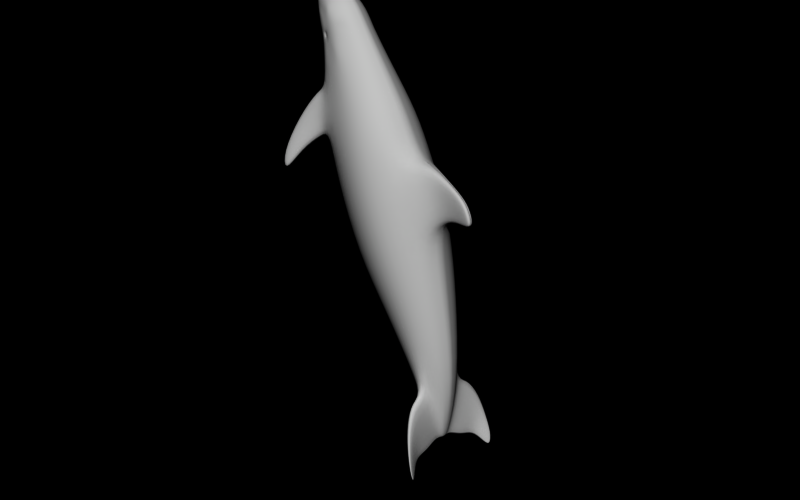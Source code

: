 # Source: dolphRig.blend  (saved by Blender 2.64.0; exported with 4.5.12 LTS)
import bpy
from mathutils import Matrix  # noqa: F401  (used for matrix-valued properties, if any)

bpy.ops.wm.read_factory_settings(use_empty=True)
scene = bpy.context.scene
scene.name = 'Scene'

# ---- collections
col_collection_1 = bpy.data.collections.new('Collection 1'); scene.collection.children.link(col_collection_1)

# ---- world
world_world = bpy.data.worlds.new('World'); scene.world = world_world
world_world.color = (0.0, 0.0, 0.0)
world_world.use_sun_shadow = False
world_world.sun_shadow_jitter_overblur = 0.0
world_world.cycles.sampling_method = 'MANUAL'
world_world.cycles.sample_map_resolution = 256

# ---- meshes
me_cube_001 = bpy.data.meshes.new('Cube.001')
me_cube_001.from_pydata([(1.0, -0.4635, -0.9621), (-1.0, -0.4635, -1.019), (1.0, -0.4635, 0.8727), (-1.0, -0.4635, 0.8727), (-5.654, -0.09498, -0.1946), (-5.654, -0.09498, -0.5612), (6.19, -0.06563, -0.3378), (6.19, -0.06563, -0.4914), (-2.094, -0.4253, 0.8196), (-2.094, -0.4253, -0.9409), (-3.34, -0.3266, 0.5986), (-3.34, -0.3266, -0.8089), (-4.393, -0.2483, 0.4111), (-4.393, -0.2483, -0.6052), (-4.929, -0.2317, 0.3346), (-4.929, -0.2317, -0.5612), (2.529, -0.3741, -0.6974), (2.529, -0.3741, 0.663), (4.758, -0.2035, -0.4455), (4.758, -0.2035, 0.2942), (-6.155, -0.07417, -0.5314), (-6.155, -0.07417, -0.3839), (1.0, -0.8893, -0.3933), (1.0, -0.8893, 0.3033), (-1.0, -0.8893, -0.4173), (-1.0, -0.8893, 0.2913), (-5.654, -0.1822, -0.4868), (-5.654, -0.1822, -0.3567), (6.19, -0.1259, -0.4579), (6.19, -0.1259, -0.4003), (-2.094, -0.816, 0.3134), (-2.094, -0.816, -0.4183), (-3.34, -0.6267, 0.1587), (-3.34, -0.6267, -0.3746), (-4.414, -0.4747, -0.2725), (-4.393, -0.4765, 0.08846), (-4.929, -0.4447, -0.2757), (-4.929, -0.4447, 0.05977), (2.529, -0.7178, -0.2548), (2.529, -0.7178, 0.2548), (4.758, -0.3905, -0.2606), (4.758, -0.3905, 0.04467), (-6.155, -0.1423, -0.5225), (-6.155, -0.1423, -0.4672), (-5.42, -0.1523, 0.1983), (-5.42, -0.1523, -0.5612), (-5.42, -0.3506, -0.02244), (-5.42, -0.3072, -0.3971), (1.0, 7.451e-08, -1.062), (-1.0, 1.937e-07, -1.126), (1.0, -1.49e-07, 1.0), (-1.0, 1.192e-07, 1.0), (-5.654, 1.341e-07, -0.1994), (-5.654, 1.378e-07, -0.6112), (6.19, 0.0, -0.3427), (6.19, 0.0, -0.5154), (-2.094, 1.937e-07, 0.9402), (-2.094, 2.682e-07, -1.038), (-3.34, 2.98e-07, 0.6919), (-3.34, 2.831e-07, -0.8895), (-4.393, 2.316e-07, 0.4813), (-4.393, 2.71e-07, -0.6607), (-4.929, 2.316e-07, 0.3953), (-4.929, 2.649e-07, -0.6112), (2.529, -3.427e-07, 0.7643), (2.529, -1.043e-07, -0.7643), (4.758, 0.0, 0.35), (4.758, 0.0, -0.4812), (-6.151, -0.001521, -0.5444), (-6.155, 6.333e-08, -0.3718), (6.19, 0.0, -0.4579), (6.19, 0.0, -0.4003), (-6.191, 1.565e-07, -0.5225), (-6.191, 1.416e-07, -0.4672), (-5.42, 8.859e-06, 0.2421), (-5.42, 8.867e-06, -0.6112), (-3.332, -0.6828, -0.5777), (-2.103, -0.791, -0.6985), (-3.358, -0.5323, -0.6697), (-2.135, -0.5916, -0.8117), (-1.938, -0.873, -1.239), (-2.86, -0.8056, -1.127), (-1.912, -1.037, -1.146), (-2.841, -0.9169, -1.059), (-1.994, -1.206, -1.543), (-1.387, -1.276, -1.631), (-2.007, -1.133, -1.589), (-1.403, -1.177, -1.684), (-0.7697, -0.001852, 1.265), (0.7078, -0.001852, 1.265), (-0.7697, -0.1849, 1.265), (0.7078, -0.1849, 1.265), (0.7125, -0.09827, 1.559), (-0.3605, -0.09827, 1.559), (0.7125, -0.001852, 1.559), (-0.3605, -0.001852, 1.559), (0.05344, -0.001852, 1.814), (0.8933, -0.001852, 1.814), (0.05344, -0.07874, 1.814), (0.8933, -0.07874, 1.814), (0.9176, -0.06216, 1.971), (0.4222, -0.06216, 1.971), (0.9176, -0.001852, 1.971), (0.4222, -0.001852, 1.971), (6.451, -0.434, -0.4779), (6.451, -0.434, -0.4134), (4.846, -0.7303, -0.257), (4.846, -0.7303, 0.01949), (6.465, -0.7449, -0.4779), (6.465, -0.7449, -0.3894), (5.361, -0.9331, -0.257), (5.361, -0.9331, -0.04087), (6.753, -0.9006, -0.3524), (6.753, -0.9006, -0.4075), (5.943, -1.039, -0.1517), (5.943, -1.039, -0.2699), (6.992, -1.039, -0.3197), (6.992, -1.039, -0.3431), (6.647, -1.098, -0.2845), (6.647, -1.098, -0.2342), (-4.414, -0.4747, -0.1377), (-4.929, -0.4447, -0.108), (-4.661, -0.4606, 0.07412), (-4.639, -0.4624, -0.2626), (-4.639, -0.4624, -0.1377), (-4.463, -0.4409, -0.1753), (-4.587, -0.4348, -0.1753), (-4.587, -0.4348, -0.2279), (-4.463, -0.4409, -0.232)], [], [(0, 22, 24, 1), (22, 23, 25, 24), (23, 2, 3, 25), (8, 30, 25, 3), (30, 31, 24, 25), (31, 9, 1, 24), (10, 32, 30, 8), (32, 33, 31, 30), (12, 35, 32, 10), (34, 13, 11, 33), (22, 0, 16, 38), (38, 39, 23, 22), (39, 17, 2, 23), (18, 40, 38, 16), (40, 41, 39, 38), (41, 19, 17, 39), (5, 26, 42, 20), (26, 27, 43, 42), (27, 4, 21, 43), (27, 46, 44, 4), (46, 37, 14, 44), (26, 47, 46, 27), (5, 45, 47, 26), (45, 15, 36, 47), (48, 0, 1, 49), (56, 8, 3, 51), (9, 57, 49, 1), (58, 10, 8, 56), (11, 59, 57, 9), (60, 12, 10, 58), (13, 61, 59, 11), (62, 14, 12, 60), (15, 63, 61, 13), (17, 64, 50, 2), (0, 48, 65, 16), (19, 66, 64, 17), (6, 54, 66, 19), (67, 18, 16, 65), (55, 7, 18, 67), (53, 5, 20, 68), (4, 52, 69, 21), (70, 28, 7, 55), (71, 29, 28, 70), (54, 6, 29, 71), (42, 72, 68, 20), (43, 73, 72, 42), (21, 69, 73, 43), (74, 44, 14, 62), (52, 4, 44, 74), (45, 75, 63, 15), (5, 53, 75, 45), (31, 33, 76, 77), (33, 11, 78, 76), (9, 31, 77, 79), (11, 9, 79, 78), (78, 79, 80, 81), (79, 77, 82, 80), (76, 78, 81, 83), (77, 76, 83, 82), (82, 83, 84, 85), (83, 81, 86, 84), (80, 82, 85, 87), (81, 80, 87, 86), (84, 86, 87, 85), (51, 3, 90, 88), (2, 50, 89, 91), (3, 2, 91, 90), (90, 91, 92, 93), (91, 89, 94, 92), (88, 90, 93, 95), (95, 93, 98, 96), (92, 94, 97, 99), (93, 92, 99, 98), (98, 99, 100, 101), (99, 97, 102, 100), (96, 98, 101, 103), (103, 101, 100, 102), (6, 19, 41, 29), (7, 28, 40, 18), (28, 29, 105, 104), (41, 40, 106, 107), (29, 41, 107, 105), (40, 28, 104, 106), (104, 105, 109, 108), (107, 106, 110, 111), (105, 107, 111, 109), (106, 104, 108, 110), (108, 109, 112, 113), (111, 110, 115, 114), (109, 111, 114, 112), (110, 108, 113, 115), (113, 112, 116, 117), (114, 115, 118, 119), (112, 114, 119, 116), (115, 113, 117, 118), (116, 119, 118, 117), (120, 33, 32), (35, 120, 32), (120, 34, 33), (122, 12, 14), (37, 122, 14), (122, 35, 12), (121, 36, 123, 124), (37, 121, 124, 122), (122, 124, 120, 35), (123, 15, 13), (34, 123, 13), (123, 36, 15), (121, 46, 47), (36, 121, 47), (121, 37, 46), (120, 124, 126, 125), (124, 123, 127, 126), (123, 34, 128, 127), (34, 120, 125, 128), (126, 127, 128, 125)])
me_cube_001.polygons.foreach_set('use_smooth', [True] * 116)
_ca = me_cube_001.color_attributes.new('Col', 'BYTE_COLOR', 'CORNER')
_ca.data.foreach_set('color', [1.0, 1.0, 1.0, 1.0, 1.0, 1.0, 1.0, 1.0, 1.0, 1.0, 1.0, 1.0, 1.0, 1.0, 1.0, 1.0, 1.0, 1.0, 1.0, 1.0, 1.0, 1.0, 1.0, 1.0, 1.0, 1.0, 1.0, 1.0, 1.0, 1.0, 1.0, 1.0, 1.0, 1.0, 1.0, 1.0, 1.0, 1.0, 1.0, 1.0, 1.0, 1.0, 1.0, 1.0, 1.0, 1.0, 1.0, 1.0, 1.0, 1.0, 1.0, 1.0, 1.0, 1.0, 1.0, 1.0, 1.0, 1.0, 1.0, 1.0, 1.0, 1.0, 1.0, 1.0, 1.0, 1.0, 1.0, 1.0, 1.0, 1.0, 1.0, 1.0, 1.0, 1.0, 1.0, 1.0, 1.0, 1.0, 1.0, 1.0, 1.0, 1.0, 1.0, 1.0, 1.0, 1.0, 1.0, 1.0, 1.0, 1.0, 1.0, 1.0, 1.0, 1.0, 1.0, 1.0, 1.0, 1.0, 1.0, 1.0, 1.0, 1.0, 1.0, 1.0, 1.0, 1.0, 1.0, 1.0, 1.0, 1.0, 1.0, 1.0, 1.0, 1.0, 1.0, 1.0, 1.0, 1.0, 1.0, 1.0, 1.0, 1.0, 1.0, 1.0, 1.0, 1.0, 1.0, 1.0, 1.0, 1.0, 1.0, 1.0, 1.0, 1.0, 1.0, 1.0, 1.0, 1.0, 1.0, 1.0, 1.0, 1.0, 1.0, 1.0, 1.0, 1.0, 1.0, 1.0, 1.0, 1.0, 1.0, 1.0, 1.0, 1.0, 1.0, 1.0, 1.0, 1.0, 1.0, 1.0, 1.0, 1.0, 1.0, 1.0, 1.0, 1.0, 1.0, 1.0, 1.0, 1.0, 1.0, 1.0, 1.0, 1.0, 1.0, 1.0, 1.0, 1.0, 1.0, 1.0, 1.0, 1.0, 1.0, 1.0, 1.0, 1.0, 1.0, 1.0, 1.0, 1.0, 1.0, 1.0, 1.0, 1.0, 1.0, 1.0, 1.0, 1.0, 1.0, 1.0, 1.0, 1.0, 1.0, 1.0, 1.0, 1.0, 1.0, 1.0, 1.0, 1.0, 1.0, 1.0, 1.0, 1.0, 1.0, 1.0, 1.0, 1.0, 1.0, 1.0, 1.0, 1.0, 1.0, 1.0, 1.0, 1.0, 1.0, 1.0, 1.0, 1.0, 1.0, 1.0, 1.0, 1.0, 1.0, 1.0, 1.0, 1.0, 1.0, 1.0, 1.0, 1.0, 1.0, 1.0, 1.0, 1.0, 1.0, 1.0, 1.0, 1.0, 1.0, 1.0, 1.0, 1.0, 1.0, 1.0, 1.0, 1.0, 1.0, 1.0, 1.0, 1.0, 1.0, 1.0, 1.0, 1.0, 1.0, 1.0, 1.0, 1.0, 1.0, 1.0, 1.0, 1.0, 1.0, 1.0, 1.0, 1.0, 1.0, 1.0, 1.0, 1.0, 1.0, 1.0, 1.0, 1.0, 1.0, 1.0, 1.0, 1.0, 1.0, 1.0, 1.0, 1.0, 1.0, 1.0, 1.0, 1.0, 1.0, 1.0, 1.0, 1.0, 1.0, 1.0, 1.0, 1.0, 1.0, 1.0, 1.0, 1.0, 1.0, 1.0, 1.0, 1.0, 1.0, 1.0, 1.0, 1.0, 1.0, 1.0, 1.0, 1.0, 1.0, 1.0, 1.0, 1.0, 1.0, 1.0, 1.0, 1.0, 1.0, 1.0, 1.0, 1.0, 1.0, 1.0, 1.0, 1.0, 1.0, 1.0, 1.0, 1.0, 1.0, 1.0, 1.0, 1.0, 1.0, 1.0, 1.0, 1.0, 1.0, 1.0, 1.0, 1.0, 1.0, 1.0, 1.0, 1.0, 1.0, 1.0, 1.0, 1.0, 1.0, 1.0, 1.0, 1.0, 1.0, 1.0, 1.0, 1.0, 1.0, 1.0, 1.0, 1.0, 1.0, 1.0, 1.0, 1.0, 1.0, 1.0, 1.0, 1.0, 1.0, 1.0, 1.0, 1.0, 1.0, 1.0, 1.0, 1.0, 1.0, 1.0, 1.0, 1.0, 1.0, 1.0, 1.0, 1.0, 1.0, 1.0, 1.0, 1.0, 1.0, 1.0, 1.0, 1.0, 1.0, 1.0, 1.0, 1.0, 1.0, 1.0, 1.0, 1.0, 1.0, 1.0, 1.0, 1.0, 1.0, 1.0, 1.0, 1.0, 1.0, 1.0, 1.0, 1.0, 1.0, 1.0, 1.0, 1.0, 1.0, 1.0, 1.0, 1.0, 1.0, 1.0, 1.0, 1.0, 1.0, 1.0, 1.0, 1.0, 1.0, 1.0, 1.0, 1.0, 1.0, 1.0, 1.0, 1.0, 1.0, 1.0, 1.0, 1.0, 1.0, 1.0, 1.0, 1.0, 1.0, 1.0, 1.0, 1.0, 1.0, 1.0, 1.0, 1.0, 1.0, 1.0, 1.0, 1.0, 1.0, 1.0, 1.0, 1.0, 1.0, 1.0, 1.0, 1.0, 1.0, 1.0, 1.0, 1.0, 1.0, 1.0, 1.0, 1.0, 1.0, 1.0, 1.0, 1.0, 1.0, 1.0, 1.0, 1.0, 1.0, 1.0, 1.0, 1.0, 1.0, 1.0, 1.0, 1.0, 1.0, 1.0, 1.0, 1.0, 1.0, 1.0, 1.0, 1.0, 1.0, 1.0, 1.0, 1.0, 1.0, 1.0, 1.0, 1.0, 1.0, 1.0, 1.0, 1.0, 1.0, 1.0, 1.0, 1.0, 1.0, 1.0, 1.0, 1.0, 1.0, 1.0, 1.0, 1.0, 1.0, 1.0, 1.0, 1.0, 1.0, 1.0, 1.0, 1.0, 1.0, 1.0, 1.0, 1.0, 1.0, 1.0, 1.0, 1.0, 1.0, 1.0, 1.0, 1.0, 1.0, 1.0, 1.0, 1.0, 1.0, 1.0, 1.0, 1.0, 1.0, 1.0, 1.0, 1.0, 1.0, 1.0, 1.0, 1.0, 1.0, 1.0, 1.0, 1.0, 1.0, 1.0, 1.0, 1.0, 1.0, 1.0, 1.0, 1.0, 1.0, 1.0, 1.0, 1.0, 1.0, 1.0, 1.0, 1.0, 1.0, 1.0, 1.0, 1.0, 1.0, 1.0, 1.0, 1.0, 1.0, 1.0, 1.0, 1.0, 1.0, 1.0, 1.0, 1.0, 1.0, 1.0, 1.0, 1.0, 1.0, 1.0, 1.0, 1.0, 1.0, 1.0, 1.0, 1.0, 1.0, 1.0, 1.0, 1.0, 1.0, 1.0, 1.0, 1.0, 1.0, 1.0, 1.0, 1.0, 1.0, 1.0, 1.0, 1.0, 1.0, 1.0, 1.0, 1.0, 1.0, 1.0, 1.0, 1.0, 1.0, 1.0, 1.0, 1.0, 1.0, 1.0, 1.0, 1.0, 1.0, 1.0, 1.0, 1.0, 1.0, 1.0, 1.0, 1.0, 1.0, 1.0, 1.0, 1.0, 1.0, 1.0, 1.0, 1.0, 1.0, 1.0, 1.0, 1.0, 1.0, 1.0, 1.0, 1.0, 1.0, 1.0, 1.0, 1.0, 1.0, 1.0, 1.0, 1.0, 1.0, 1.0, 1.0, 1.0, 1.0, 1.0, 1.0, 1.0, 1.0, 1.0, 1.0, 1.0, 1.0, 1.0, 1.0, 1.0, 1.0, 1.0, 1.0, 1.0, 1.0, 1.0, 1.0, 1.0, 1.0, 1.0, 1.0, 1.0, 1.0, 1.0, 1.0, 1.0, 1.0, 1.0, 1.0, 1.0, 1.0, 1.0, 1.0, 1.0, 1.0, 1.0, 1.0, 1.0, 1.0, 1.0, 1.0, 1.0, 1.0, 1.0, 1.0, 1.0, 1.0, 1.0, 1.0, 1.0, 1.0, 1.0, 1.0, 1.0, 1.0, 1.0, 1.0, 1.0, 1.0, 1.0, 1.0, 1.0, 1.0, 1.0, 1.0, 1.0, 1.0, 1.0, 1.0, 1.0, 1.0, 1.0, 1.0, 1.0, 1.0, 1.0, 1.0, 1.0, 1.0, 1.0, 1.0, 1.0, 1.0, 1.0, 1.0, 1.0, 1.0, 1.0, 1.0, 1.0, 1.0, 1.0, 1.0, 1.0, 1.0, 1.0, 1.0, 1.0, 1.0, 1.0, 1.0, 1.0, 1.0, 1.0, 1.0, 1.0, 1.0, 1.0, 1.0, 1.0, 1.0, 1.0, 1.0, 1.0, 1.0, 1.0, 1.0, 1.0, 1.0, 1.0, 1.0, 1.0, 1.0, 1.0, 1.0, 1.0, 1.0, 1.0, 1.0, 1.0, 1.0, 1.0, 1.0, 1.0, 1.0, 1.0, 1.0, 1.0, 1.0, 1.0, 1.0, 1.0, 1.0, 1.0, 1.0, 1.0, 1.0, 1.0, 1.0, 1.0, 1.0, 1.0, 1.0, 1.0, 1.0, 1.0, 1.0, 1.0, 1.0, 1.0, 1.0, 1.0, 1.0, 1.0, 1.0, 1.0, 1.0, 1.0, 1.0, 1.0, 1.0, 1.0, 1.0, 1.0, 1.0, 1.0, 1.0, 1.0, 1.0, 1.0, 1.0, 1.0, 1.0, 1.0, 1.0, 1.0, 1.0, 1.0, 1.0, 1.0, 1.0, 1.0, 1.0, 1.0, 1.0, 1.0, 1.0, 1.0, 1.0, 1.0, 1.0, 1.0, 1.0, 1.0, 1.0, 1.0, 1.0, 1.0, 1.0, 1.0, 1.0, 1.0, 1.0, 1.0, 1.0, 1.0, 1.0, 1.0, 1.0, 1.0, 1.0, 1.0, 1.0, 1.0, 1.0, 1.0, 1.0, 1.0, 1.0, 1.0, 1.0, 1.0, 1.0, 1.0, 1.0, 1.0, 1.0, 1.0, 1.0, 1.0, 1.0, 1.0, 1.0, 1.0, 1.0, 1.0, 1.0, 1.0, 1.0, 1.0, 1.0, 1.0, 1.0, 1.0, 1.0, 1.0, 1.0, 1.0, 1.0, 1.0, 1.0, 1.0, 1.0, 1.0, 1.0, 1.0, 1.0, 1.0, 1.0, 1.0, 1.0, 1.0, 1.0, 1.0, 1.0, 1.0, 1.0, 1.0, 1.0, 1.0, 1.0, 1.0, 1.0, 1.0, 1.0, 1.0, 1.0, 1.0, 1.0, 1.0, 1.0, 1.0, 1.0, 1.0, 1.0, 1.0, 1.0, 1.0, 1.0, 1.0, 1.0, 1.0, 1.0, 1.0, 1.0, 1.0, 1.0, 1.0, 1.0, 1.0, 1.0, 1.0, 1.0, 1.0, 1.0, 1.0, 1.0, 1.0, 1.0, 1.0, 1.0, 1.0, 1.0, 1.0, 1.0, 1.0, 1.0, 1.0, 1.0, 1.0, 1.0, 1.0, 1.0, 1.0, 1.0, 1.0, 1.0, 1.0, 1.0, 1.0, 1.0, 1.0, 1.0, 1.0, 1.0, 1.0, 1.0, 1.0, 1.0, 1.0, 1.0, 1.0, 1.0, 1.0, 1.0, 1.0, 1.0, 1.0, 1.0, 1.0, 1.0, 1.0, 1.0, 1.0, 1.0, 1.0, 1.0, 1.0, 1.0, 1.0, 1.0, 1.0, 1.0, 1.0, 1.0, 1.0, 1.0, 1.0, 1.0, 1.0, 1.0, 1.0, 1.0, 1.0, 1.0, 1.0, 1.0, 1.0, 1.0, 1.0, 1.0, 1.0, 1.0, 1.0, 1.0, 1.0, 1.0, 1.0, 1.0, 1.0, 1.0, 1.0, 1.0, 1.0, 1.0, 1.0, 1.0, 1.0, 1.0, 1.0, 1.0, 1.0, 1.0, 1.0, 1.0, 1.0, 1.0, 1.0, 1.0, 1.0, 1.0, 1.0, 1.0, 1.0, 1.0, 1.0, 1.0, 1.0, 1.0, 1.0, 1.0, 1.0, 1.0, 1.0, 1.0, 1.0, 1.0, 1.0, 1.0, 1.0, 1.0, 1.0, 1.0, 1.0, 1.0, 1.0, 1.0, 1.0, 1.0, 1.0, 1.0, 1.0, 1.0, 1.0, 1.0, 1.0, 1.0, 1.0, 1.0, 1.0, 1.0, 1.0, 1.0, 1.0, 1.0, 1.0, 1.0, 1.0, 1.0, 1.0, 1.0, 1.0, 1.0, 1.0, 1.0, 1.0, 1.0, 1.0, 1.0, 1.0, 1.0, 1.0, 1.0, 1.0, 1.0, 1.0, 1.0, 1.0, 1.0, 1.0, 1.0, 1.0, 1.0, 1.0, 1.0, 1.0, 1.0, 1.0, 1.0, 1.0, 1.0, 1.0, 1.0, 1.0, 1.0, 1.0, 1.0, 1.0, 1.0, 1.0, 1.0, 1.0, 1.0, 1.0, 1.0, 1.0, 1.0, 1.0, 1.0, 1.0, 1.0, 1.0, 1.0, 1.0, 1.0, 1.0, 1.0, 1.0, 1.0, 1.0, 1.0, 1.0, 1.0, 1.0, 1.0, 1.0, 1.0, 1.0, 1.0, 1.0, 1.0, 1.0, 1.0, 1.0, 1.0, 1.0, 1.0, 1.0, 1.0, 1.0, 1.0, 1.0, 1.0, 1.0, 1.0, 1.0, 1.0, 1.0, 1.0, 1.0, 1.0, 1.0, 1.0, 1.0, 1.0, 1.0, 1.0, 1.0, 1.0, 1.0, 1.0, 1.0, 1.0, 1.0, 1.0, 1.0, 1.0, 1.0, 1.0, 1.0, 1.0, 1.0, 1.0, 1.0, 1.0, 1.0, 1.0, 1.0, 1.0, 1.0, 1.0, 1.0, 1.0, 1.0, 1.0, 1.0, 1.0, 1.0, 1.0, 1.0, 1.0, 1.0, 1.0, 1.0, 1.0, 1.0, 1.0, 1.0, 1.0, 1.0, 1.0, 1.0, 1.0, 1.0, 1.0, 1.0, 1.0, 1.0, 1.0, 1.0, 1.0, 1.0, 1.0, 1.0, 1.0, 1.0, 1.0, 1.0, 1.0, 1.0, 1.0, 1.0, 1.0, 1.0, 1.0, 1.0, 1.0, 1.0, 1.0, 1.0, 1.0, 1.0, 1.0, 1.0, 1.0, 1.0, 1.0, 1.0, 1.0, 1.0, 1.0, 1.0, 1.0, 1.0, 1.0, 1.0, 1.0, 1.0, 1.0, 1.0, 1.0, 1.0, 1.0, 1.0, 1.0, 1.0, 1.0, 1.0, 1.0, 1.0, 1.0, 1.0, 1.0, 1.0, 1.0, 1.0, 1.0, 1.0, 1.0, 1.0, 1.0, 1.0, 1.0, 1.0, 1.0, 1.0, 1.0, 1.0, 1.0, 1.0, 1.0, 1.0, 1.0, 1.0, 1.0, 1.0, 1.0, 1.0, 1.0, 1.0, 1.0, 1.0, 1.0, 1.0, 1.0, 1.0, 1.0, 1.0, 1.0, 1.0, 1.0, 1.0, 1.0, 1.0, 1.0, 1.0, 1.0, 1.0, 1.0, 1.0, 1.0, 1.0, 1.0, 1.0, 1.0, 1.0, 1.0, 1.0, 1.0, 1.0, 1.0, 1.0, 1.0, 1.0, 1.0, 1.0, 1.0, 1.0, 1.0, 1.0, 1.0, 1.0, 1.0, 1.0, 1.0, 1.0, 1.0, 1.0, 1.0, 1.0, 1.0, 1.0, 1.0, 1.0, 1.0, 1.0, 1.0, 1.0, 1.0, 1.0, 1.0, 1.0, 1.0, 1.0, 1.0, 1.0, 1.0, 1.0, 1.0, 1.0, 1.0, 1.0, 1.0, 1.0, 1.0, 1.0, 1.0, 1.0, 1.0, 1.0, 1.0, 1.0, 1.0, 1.0, 1.0, 1.0, 1.0, 1.0, 1.0, 1.0, 1.0, 1.0, 1.0, 1.0, 1.0, 1.0, 1.0, 1.0, 1.0, 1.0, 1.0, 1.0, 1.0, 1.0, 1.0, 1.0, 1.0, 1.0, 1.0, 1.0, 1.0, 1.0, 1.0, 1.0, 1.0, 1.0, 1.0, 1.0, 1.0, 1.0, 1.0, 1.0, 1.0, 1.0, 1.0, 1.0, 1.0, 1.0, 1.0, 1.0, 1.0, 1.0, 1.0, 1.0, 1.0, 1.0, 1.0, 1.0, 1.0, 1.0, 1.0, 1.0, 1.0, 1.0, 1.0, 1.0, 1.0, 1.0, 1.0, 1.0, 1.0, 1.0, 1.0, 1.0, 1.0, 1.0, 1.0, 1.0, 1.0, 1.0, 1.0, 1.0, 1.0, 1.0, 1.0, 1.0, 1.0, 1.0, 1.0, 1.0, 1.0, 1.0, 1.0, 1.0, 1.0, 1.0, 1.0, 1.0, 1.0, 1.0, 1.0, 1.0, 1.0, 1.0, 1.0, 1.0, 1.0, 1.0, 1.0, 1.0, 1.0, 1.0, 1.0, 1.0, 1.0, 1.0, 1.0, 1.0, 1.0, 1.0, 1.0, 1.0, 1.0, 1.0, 1.0, 1.0, 1.0, 1.0, 1.0, 1.0, 1.0, 1.0, 1.0, 1.0, 1.0, 1.0, 1.0, 1.0, 1.0, 1.0, 1.0, 1.0, 1.0, 1.0, 1.0, 1.0, 1.0, 1.0, 1.0, 1.0, 1.0, 1.0, 1.0, 1.0, 1.0, 1.0, 1.0, 1.0, 1.0, 1.0, 1.0, 1.0, 1.0, 1.0, 1.0, 1.0, 1.0, 1.0, 1.0, 1.0, 1.0, 1.0, 1.0, 1.0, 1.0, 1.0, 1.0, 1.0, 1.0, 1.0, 1.0, 1.0, 1.0, 1.0, 1.0, 1.0, 1.0, 1.0, 1.0, 1.0, 1.0, 1.0, 1.0, 1.0, 1.0, 1.0, 1.0, 1.0, 1.0, 1.0, 1.0, 1.0, 1.0, 1.0, 1.0, 1.0, 1.0, 1.0, 1.0, 1.0, 1.0, 1.0, 1.0, 1.0, 1.0, 1.0, 1.0, 1.0, 1.0, 1.0, 1.0, 1.0, 1.0, 1.0, 1.0, 1.0, 1.0, 1.0, 1.0, 1.0, 1.0, 1.0, 1.0, 1.0, 1.0, 1.0, 1.0, 1.0, 1.0, 1.0, 1.0, 1.0, 1.0, 1.0, 1.0, 1.0, 1.0, 1.0, 1.0, 1.0, 1.0, 1.0, 1.0, 1.0, 1.0, 1.0, 1.0, 1.0, 1.0, 1.0, 1.0, 1.0, 1.0, 1.0, 1.0, 1.0, 1.0, 1.0, 1.0, 1.0, 1.0, 1.0, 1.0, 1.0, 1.0, 1.0, 1.0, 1.0, 1.0, 1.0, 1.0, 1.0, 1.0, 1.0, 1.0, 1.0, 1.0, 1.0, 1.0, 1.0, 1.0, 1.0, 1.0, 1.0, 1.0, 1.0, 1.0, 1.0, 1.0, 1.0, 1.0, 1.0, 1.0, 1.0, 1.0, 1.0, 1.0, 1.0, 1.0, 1.0, 1.0, 1.0, 1.0, 1.0, 1.0, 1.0, 1.0, 1.0, 1.0, 1.0, 1.0, 1.0, 1.0, 1.0, 1.0, 1.0, 1.0, 1.0, 1.0, 1.0, 1.0, 1.0, 1.0, 1.0, 1.0, 1.0, 1.0, 1.0, 1.0, 1.0])
me_cube_001.use_remesh_preserve_volume = False
me_cube_001.use_remesh_preserve_attributes = False
me_cube_001.use_mirror_vertex_groups = False
me_cube_001.update()
arm_armature_001 = bpy.data.armatures.new('Armature.001')  # bones are not reproduced
arm_armature = bpy.data.armatures.new('Armature')  # bones are not reproduced

# ---- objects
ob_armature_001 = bpy.data.objects.new('Armature.001', arm_armature_001)
ob_cube = bpy.data.objects.new('Cube', me_cube_001)
ob_armature = bpy.data.objects.new('Armature', arm_armature)

# ---- transforms, parenting, visibility, modifiers, constraints
ob_armature_001.location = (1.199, 0.4271, -1.946)
ob_armature_001.rotation_euler = (-0.1407, 1.102, -0.2878)
ob_armature_001.show_in_front = True
ob_armature_001.lineart.crease_threshold = 0.0
ob_cube.parent = ob_armature_001
ob_cube.matrix_parent_inverse = Matrix(((1.0, 0.0, 0.0, -4.296), (0.0, 1.0, 0.0, -0.02129), (0.0, 0.0, 1.0, 0.3825), (0.0, 0.0, 0.0, 1.0)))
ob_cube.location = (-0.144, -3.748e-05, -0.1076)
ob_cube.scale = (0.754, 1.0, 1.0)
ob_cube.lock_rotations_4d = False
ob_cube.empty_display_type = 'ARROWS'
ob_cube.color = (0.0, 0.0, 0.0, 1.0)
ob_cube.lineart.crease_threshold = 0.0
_vg = ob_cube.vertex_groups.new(name='Bone')
for _i, _w in zip([6, 7, 16, 17, 18, 19, 28, 29, 38, 39, 40, 41, 54, 55, 64, 65, 66, 67, 70, 71, 104, 105, 106, 107, 108, 109, 110, 111, 112, 113, 114, 115, 116, 117, 118, 119], [0.9991, 0.9981, 0.05293, 0.046, 0.9745, 0.9529, 0.9994, 1.0, 0.04139, 0.03624, 0.9778, 0.9723, 1.001, 0.9994, 0.06465, 0.06668, 0.9333, 0.9668, 0.9999, 1.0, 0.9962, 0.996, 0.9889, 0.9884, 0.9939, 0.9937, 0.9916, 0.9912, 0.9932, 0.9933, 0.9924, 0.9924, 0.9933, 0.9933, 0.993, 0.993]): _vg.add([_i], _w, 'REPLACE')
_vg = ob_cube.vertex_groups.new(name='Bone.001')
for _i, _w in zip([0, 1, 2, 3, 16, 17, 18, 19, 22, 23, 24, 25, 38, 39, 41, 48, 49, 50, 51, 57, 64, 65, 66, 67, 88, 89, 90, 91, 92, 93, 94, 95, 96, 97, 98, 99, 100, 101, 102, 103], [0.8545, 0.1262, 0.3528, 0.05092, 0.9345, 0.9134, 0.0001832, 0.04029, 0.8613, 0.7936, 0.09825, 0.07381, 0.9422, 0.9392, 0.004077, 0.8312, 0.1523, 0.5812, 0.05026, 0.008157, 0.8843, 0.9185, 0.06359, 0.01539, 0.1014, 0.3588, 0.1194, 0.2595, 0.2651, 0.1772, 0.2947, 0.1605, 0.2135, 0.2895, 0.229, 0.2813, 0.285, 0.2557, 0.291, 0.2509]): _vg.add([_i], _w, 'REPLACE')
_vg = ob_cube.vertex_groups.new(name='Bone.002')
for _i, _w in zip([0, 1, 2, 3, 8, 9, 10, 11, 17, 22, 23, 24, 25, 30, 31, 32, 33, 48, 49, 50, 51, 56, 57, 58, 59, 60, 64, 77, 79, 88, 89, 90, 91, 92, 93, 94, 95, 96, 97, 98, 99, 100, 101, 102, 103], [0.1186, 0.7253, 0.64, 0.9216, 0.8501, 0.184, 0.1219, 0.002388, 0.02656, 0.1218, 0.1975, 0.7952, 0.8854, 0.7778, 0.2298, 0.0677, 0.0007805, 0.1346, 0.6858, 0.4056, 0.8922, 0.8342, 0.3513, 0.1548, 0.05252, 0.00444, 0.05073, 0.008161, 0.01385, 0.8655, 0.6308, 0.8578, 0.7299, 0.7235, 0.8044, 0.6944, 0.8179, 0.7697, 0.6997, 0.7558, 0.7076, 0.7041, 0.7311, 0.6985, 0.7355]): _vg.add([_i], _w, 'REPLACE')
_vg = ob_cube.vertex_groups.new(name='Bone.003')
for _i, _w in zip([1, 8, 9, 10, 11, 12, 13, 14, 30, 31, 32, 33, 34, 35, 49, 51, 56, 57, 58, 59, 60, 61, 62, 76, 78, 79, 120, 122, 123, 124, 125, 126, 127, 128], [0.04197, 0.09418, 0.2765, 0.7541, 0.5359, 0.1141, 0.07129, 0.01509, 0.08096, 0.06571, 0.7657, 0.6344, 0.08379, 0.1293, 0.05455, 0.03155, 0.1124, 0.2384, 0.7054, 0.5399, 0.1544, 0.1108, 0.03019, 0.1651, 0.1861, 0.05267, 0.1045, 0.04621, 0.01597, 0.02511, 0.06026, 0.04282, 0.04065, 0.05795]): _vg.add([_i], _w, 'REPLACE')
_vg = ob_cube.vertex_groups.new(name='Bone.004')
for _i, _w in zip([4, 5, 10, 11, 12, 13, 14, 15, 20, 21, 26, 27, 32, 33, 34, 35, 36, 37, 42, 43, 44, 45, 46, 47, 52, 53, 57, 58, 59, 60, 61, 62, 63, 68, 69, 72, 73, 74, 75, 76, 78, 120, 121, 122, 123, 124, 125, 126, 127, 128], [0.997, 0.9979, 0.1036, 0.1217, 0.8628, 0.8908, 0.9605, 0.9801, 0.9984, 0.9983, 0.9981, 0.9979, 0.1144, 0.1218, 0.8872, 0.8453, 0.983, 0.9732, 0.9984, 0.9984, 0.9882, 0.9955, 0.9924, 0.9951, 0.9969, 0.9976, 0.001654, 0.1233, 0.1645, 0.8124, 0.8292, 0.9514, 0.9708, 0.9984, 0.9983, 0.9984, 0.9984, 0.9845, 0.9938, 0.01529, 0.02896, 0.8673, 0.9812, 0.9415, 0.9554, 0.9518, 0.9219, 0.9396, 0.9404, 0.9238]): _vg.add([_i], _w, 'REPLACE')
_vg = ob_cube.vertex_groups.new(name='Bone.005')
for _i, _w in zip([1, 3, 8, 9, 10, 11, 24, 25, 30, 31, 32, 33, 49, 51, 56, 57, 58, 59, 61, 76, 77, 78, 79, 81, 83, 88, 90], [0.1106, 0.02393, 0.174, 0.5572, 0.04679, 0.1753, 0.1083, 0.07688, 0.6889, 0.7775, 0.0696, 0.1294, 0.1082, 0.04773, 0.1046, 0.3443, 0.03286, 0.148, 0.01059, 0.4037, 0.1131, 0.3608, 0.1244, 0.03413, 0.0113, 0.01338, 0.0001542]): _vg.add([_i], _w, 'REPLACE')
_vg = ob_cube.vertex_groups.new(name='Bone.006')
for _i, _w in zip([1, 8, 9, 11, 13, 24, 25, 30, 31, 32, 33, 49, 57, 59, 61, 76, 77, 78, 79, 80, 81, 82, 83, 84, 85, 86, 87], [0.09861, 0.01333, 0.5093, 0.3143, 0.01639, 0.08546, 0.003235, 0.1202, 0.6848, 0.05121, 0.2175, 0.1013, 0.3552, 0.2389, 0.0498, 0.7808, 0.9444, 0.7559, 0.9084, 1.001, 0.9725, 0.9989, 0.9818, 1.0, 1.005, 0.9996, 1.006]): _vg.add([_i], _w, 'REPLACE')
_vg = ob_cube.vertex_groups.new(name='Bone.007')
for _i, _w in zip([9, 49, 57, 59], [0.06276, 0.03513, 0.2699, 0.02195]): _vg.add([_i], _w, 'REPLACE')
_vg = ob_cube.vertex_groups.new(name='Bone.008')
for _i, _w in zip([9, 76, 77, 79, 80, 81, 82, 83, 84, 85, 86, 87], [0.5, 0.5, 0.473, 0.5, 0.5, 0.5351, 0.5, 0.75, 0.7462, 0.7709, 0.5421, 0.663]): _vg.add([_i], _w, 'REPLACE')
_m = ob_cube.modifiers.new('Subsurf', 'SUBSURF')
_m.uv_smooth = 'PRESERVE_CORNERS'
_m.quality = 2
_m.levels = 2
_m = ob_cube.modifiers.new('Mirror', 'MIRROR')
_m.use_axis = (False, True, False)
_m.use_clip = True
_m.use_mirror_vertex_groups = False
_m.merge_threshold = 0.002
_m = ob_cube.modifiers.new('Armature', 'ARMATURE')
_m.object = ob_armature_001
_m.use_bone_envelopes = True
_m = ob_cube.modifiers.new('Armature.001', 'ARMATURE')
_m.object = ob_armature_001
_m.use_bone_envelopes = True
ob_armature.location = (0.0, 0.0, 0.0)
ob_armature.show_in_front = True
ob_armature.lineart.crease_threshold = 0.0

# ---- collection membership
col_collection_1.objects.link(ob_armature_001)
col_collection_1.objects.link(ob_cube)
col_collection_1.objects.link(ob_armature)

# ---- scene / render settings (as saved in the file)
scene.frame_start = 1; scene.frame_end = 250; scene.frame_set(1)
scene.render.engine = 'BLENDER_EEVEE_NEXT'
scene.render.image_settings.file_format = 'JPEG'
scene.render.image_settings.color_mode = 'RGB'
scene.render.image_settings.compression = 90
scene.render.resolution_x = 1280
scene.render.resolution_y = 800
scene.render.fps = 25
scene.render.dither_intensity = 0.0
scene.render.use_compositing = False
scene.render.use_sequencer = False
scene.render.bake_margin = 2
scene.render.bake_bias = 0.0
scene.render.use_stamp_time = False
scene.render.use_stamp_date = False
scene.render.use_stamp_frame = False
scene.render.use_stamp_camera = False
scene.render.use_stamp_scene = False
scene.render.use_stamp_filename = False
scene.render.use_stamp_render_time = False
scene.render.stamp_font_size = 0
scene.cycles.use_denoising = False
scene.cycles.samples = 10
scene.cycles.sampling_pattern = 'TABULATED_SOBOL'
scene.cycles.light_sampling_threshold = 0.0
scene.cycles.use_adaptive_sampling = False
scene.cycles.use_light_tree = False
scene.cycles.blur_glossy = 0.0
scene.cycles.volume_bounces = 1
scene.cycles.pixel_filter_type = 'GAUSSIAN'
scene.cycles.sample_clamp_indirect = 0.0
scene.view_settings.view_transform = 'Raw'
bpy.context.view_layer.update()

# ---- added for rendering (the .blend has no active camera and no usable light): camera, sun
cam_auto = bpy.data.cameras.new('AutoCamera')
cam_auto.lens = 50.0
cam_auto.sensor_width = 36.0
cam_auto.clip_end = 1000.0
ob_auto_camera = bpy.data.objects.new('AutoCamera', cam_auto)
scene.collection.objects.link(ob_auto_camera)
ob_auto_camera.location = (11.9277, -13.8299, 11.0323)
ob_auto_camera.rotation_euler = (1.09748, -7.21219e-08, 0.694738)
scene.camera = ob_auto_camera
light_auto_sun = bpy.data.lights.new('AutoSun', 'SUN')
light_auto_sun.energy = 3.0
light_auto_sun.angle = 0.0523599
ob_auto_sun = bpy.data.objects.new('AutoSun', light_auto_sun)
scene.collection.objects.link(ob_auto_sun)
ob_auto_sun.rotation_euler = (0.872665, 0.174533, 0.523599)
bpy.context.view_layer.update()
